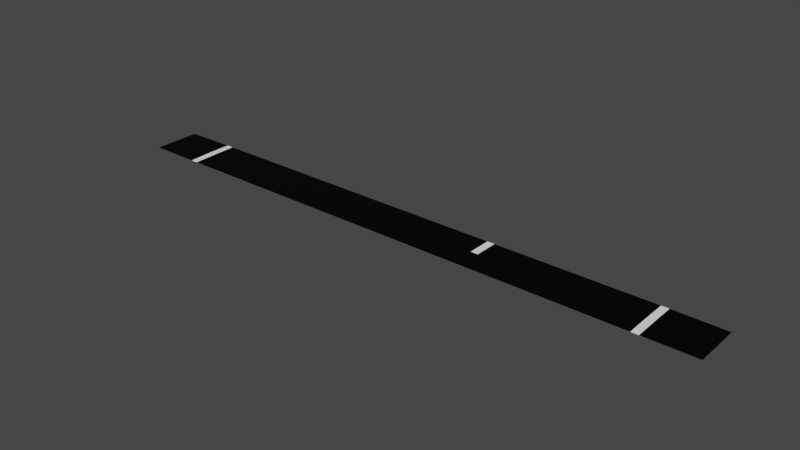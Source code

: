 # Source: road_junction_05_mirror.blend  (saved by Blender 2.80.75; exported with 4.5.12 LTS)
import bpy
from mathutils import Matrix  # noqa: F401  (used for matrix-valued properties, if any)

bpy.ops.wm.read_factory_settings(use_empty=True)
scene = bpy.context.scene
scene.name = 'Scene'

# ---- collections
col_collection = bpy.data.collections.new('Collection'); scene.collection.children.link(col_collection)

# ---- images (referenced by path relative to the original .blend; pixels are not part of the script)
import os
ASSET_DIR = os.environ.get("B2B_ASSET_DIR", "")  # directory of the original .blend (textures are referenced by path, not embedded)
HERE = os.path.dirname(os.path.abspath(__file__))  # packed textures are extracted next to this script under _unpacked/

def load_image(name, relpath, width, height, colorspace="sRGB"):
    """Load a texture the original file referenced (path relative to the .blend, or extracted next to this script)."""
    p = next((c for c in (os.path.join(HERE, relpath), os.path.join(ASSET_DIR, relpath)) if relpath and os.path.exists(c)), "")
    if p:
        img = bpy.data.images.load(p, check_existing=True)
        img.name = name
    else:  # same state as the original file: an image datablock whose file is absent (Cycles renders it pink)
        img = bpy.data.images.new(name, width, height)
        img.source = "FILE"
        img.filepath = "//" + (relpath or name)
    img.colorspace_settings.name = colorspace
    return img
img_junction_00 = load_image('junction_00', 'junction_05_mirror.png', 1024, 1024, 'sRGB')

# ---- materials (node trees are filled in below, after node groups)
mat_material_001 = bpy.data.materials.new('Material.001')
mat_material_002 = bpy.data.materials.new('Material.002')
mat_material_003 = bpy.data.materials.new('Material.003')

# ---- material node trees
mat_material_001.use_nodes = True; mat_material_001.node_tree.nodes.clear()
_N = mat_material_001.node_tree.nodes; _L = mat_material_001.node_tree.links
n0 = _N.new('ShaderNodeOutputMaterial'); n0.name = 'Material Output'; n0.location = (300, 300)
n1 = _N.new('ShaderNodeBsdfPrincipled'); n1.name = 'Principled BSDF'; n1.location = (10, 300)
n1.distribution = 'GGX'
n1.subsurface_method = 'BURLEY'
n1.inputs[0].default_value = (1.0, 1.0, 1.0, 1.0)
n1.inputs[3].default_value = 1.45
n1.inputs[27].default_value = (0.0, 0.0, 0.0, 1.0)
n1.inputs[28].default_value = 1.0
n2 = _N.new('ShaderNodeTexImage'); n2.name = 'Image Texture'; n2.location = (-4, 597)
n2.image = img_junction_00
_L.new(n1.outputs[0], n0.inputs[0])
n0.is_active_output = True
mat_material_002.use_nodes = True; mat_material_002.node_tree.nodes.clear()
_N = mat_material_002.node_tree.nodes; _L = mat_material_002.node_tree.links
n0 = _N.new('ShaderNodeOutputMaterial'); n0.name = 'Material Output'; n0.location = (300, 300)
n1 = _N.new('ShaderNodeBsdfPrincipled'); n1.name = 'Principled BSDF'; n1.location = (10, 300)
n1.distribution = 'GGX'
n1.subsurface_method = 'BURLEY'
n1.inputs[0].default_value = (0.0, 0.0, 0.0, 1.0)
n1.inputs[3].default_value = 1.45
n1.inputs[13].default_value = 0.1261
n1.inputs[27].default_value = (0.0, 0.0, 0.0, 1.0)
n1.inputs[28].default_value = 1.0
n2 = _N.new('ShaderNodeTexImage'); n2.name = 'Image Texture'; n2.location = (24, 586)
n2.image = img_junction_00
_L.new(n1.outputs[0], n0.inputs[0])
n0.is_active_output = True
mat_material_003.use_nodes = True; mat_material_003.node_tree.nodes.clear()
_N = mat_material_003.node_tree.nodes; _L = mat_material_003.node_tree.links
n0 = _N.new('ShaderNodeOutputMaterial'); n0.name = 'Material Output'; n0.location = (300, 300)
n1 = _N.new('ShaderNodeBsdfPrincipled'); n1.name = 'Principled BSDF'; n1.location = (10, 300)
n1.distribution = 'GGX'
n1.subsurface_method = 'BURLEY'
n1.inputs[0].default_value = (0.1193, 0.1193, 0.1193, 1.0)
n1.inputs[3].default_value = 1.45
n1.inputs[27].default_value = (0.0, 0.0, 0.0, 1.0)
n1.inputs[28].default_value = 1.0
n2 = _N.new('ShaderNodeTexImage'); n2.name = 'Image Texture'; n2.location = (20, 595)
n2.image = img_junction_00
_L.new(n1.outputs[0], n0.inputs[0])
n0.is_active_output = True

# ---- world
world_world = bpy.data.worlds.new('World'); scene.world = world_world
world_world.use_nodes = True; world_world.node_tree.nodes.clear()
_N = world_world.node_tree.nodes; _L = world_world.node_tree.links
n0 = _N.new('ShaderNodeOutputWorld'); n0.name = 'World Output'; n0.location = (300, 300)
n1 = _N.new('ShaderNodeBackground'); n1.name = 'Background'; n1.location = (10, 300)
n1.inputs[0].default_value = (0.05088, 0.05088, 0.05088, 1.0)
_L.new(n1.outputs[0], n0.inputs[0])
n0.is_active_output = True
world_world.color = (0.05088, 0.05088, 0.05088)
world_world.use_sun_shadow = False
world_world.sun_shadow_jitter_overblur = 0.0

# ---- meshes
me_plane = bpy.data.meshes.new('Plane')
me_plane.from_pydata([(5.079, 0.5, 0.009674), (6.298, 0.5, 1.49e-08), (1.776, 1.0, 0.009674), (6.298, 2.384e-07, 1.49e-08), (5.079, -2.384e-07, 0.0), (1.626, 1.0, 0.009674), (-5.079, 0.5, 0.009674), (1.626, 0.5, 0.009674), (1.776, 0.5, 0.009674), (-6.298, 0.5, 1.49e-08), (-5.229, 1.0, 0.009674), (-6.298, 2.384e-07, 1.49e-08), (-5.079, 2.384e-07, 0.0), (-5.229, 0.5, 0.009674), (-5.229, 2.384e-07, 0.0), (5.229, 0.5, 0.009674), (6.298, 1.0, 1.397e-08), (5.079, 1.0, 0.009674), (5.229, 1.0, 0.009674), (5.229, -1.253e-07, 0.0), (-6.298, 1.0, 1.397e-08), (-5.079, 1.0, 0.009674), (0.0, 0.0, 0.0), (-1.776, 1.0, 0.009674), (-1.776, 0.5, 0.009674), (-1.676, 1.0, 0.009674), (-1.676, 0.5, 0.009674)], [], [(9, 11, 14, 13), (8, 0, 17, 2), (16, 18, 15, 1), (21, 10, 13, 6), (8, 2, 5, 7), (1, 15, 19, 3), (18, 17, 0, 15), (10, 20, 9, 13), (24, 23, 21, 6), (15, 0, 4, 19), (13, 14, 12, 6), (4, 0, 8, 7, 26, 24, 6, 12, 22), (26, 25, 23, 24), (7, 5, 25, 26)])
me_plane.polygons.foreach_set('material_index', [1, 1, 1, 0, 0, 1, 0, 1, 1, 0, 0, 1, 1, 1])
_uv = me_plane.uv_layers.new(name='UVMap')
_uv.uv.foreach_set('vector', [0.9081, 0.601, 0.7283, 0.601, 0.7283, 0.999, 0.9081, 0.999, 0.001001, 0.199, 0.7263, 0.199, 0.7263, 0.001001, 0.001001, 0.001001, 0.3626, 0.999, 0.3626, 0.601, 0.1828, 0.601, 0.1828, 0.999, 0.9081, 0.199, 0.9081, 0.101, 0.7283, 0.101, 0.7283, 0.199, 0.999, 0.599, 0.999, 0.401, 0.9101, 0.401, 0.9101, 0.599, 0.3646, 0.799, 0.7263, 0.799, 0.7263, 0.601, 0.3646, 0.601, 0.999, 0.601, 0.9101, 0.601, 0.9101, 0.799, 0.999, 0.799, 0.3646, 0.999, 0.7263, 0.999, 0.7263, 0.801, 0.3646, 0.801, 0.1808, 0.201, 0.001001, 0.201, 0.001001, 0.999, 0.1808, 0.999, 0.9081, 0.099, 0.9081, 0.001001, 0.7283, 0.001001, 0.7283, 0.099, 0.999, 0.199, 0.999, 0.001001, 0.9101, 0.001001, 0.9101, 0.199, 0.9081, 0.399, 0.1828, 0.399, 0.1828, 0.3346, 0.1828, 0.3317, 0.1828, 0.2673, 0.1828, 0.2654, 0.1828, 0.201, 0.9081, 0.201, 0.9081, 0.3, 0.999, 0.399, 0.999, 0.201, 0.9101, 0.201, 0.9101, 0.399, 0.9081, 0.599, 0.9081, 0.401, 0.1828, 0.401, 0.1828, 0.599])
me_plane.materials.append(mat_material_001)
me_plane.materials.append(mat_material_002)
me_plane.materials.append(mat_material_003)
me_plane.use_remesh_preserve_volume = False
me_plane.use_remesh_preserve_attributes = False
me_plane.use_mirror_vertex_groups = False
me_plane.update()

# ---- objects
ob_plane = bpy.data.objects.new('Plane', me_plane)

# ---- transforms, parenting, visibility, modifiers, constraints
ob_plane.location = (0.0, 0.0, 0.0)
ob_plane.lineart.crease_threshold = 0.0

# ---- collection membership
col_collection.objects.link(ob_plane)

# ---- scene / render settings (as saved in the file)
scene.frame_start = 1; scene.frame_end = 10000; scene.frame_set(0)
scene.render.engine = 'CYCLES'
scene.render.image_settings.file_format = 'FFMPEG'
scene.render.image_settings.color_mode = 'RGB'
scene.render.image_settings.compression = 0
scene.render.fps = 3
scene.render.fps_base = 0.1
scene.cycles.use_denoising = False
scene.cycles.samples = 128
scene.cycles.sampling_pattern = 'TABULATED_SOBOL'
scene.cycles.use_adaptive_sampling = False
scene.cycles.use_light_tree = False
scene.view_settings.view_transform = 'Filmic'
bpy.context.view_layer.update()

# ---- added for rendering (the .blend has no active camera and no usable light): camera, sun
cam_auto = bpy.data.cameras.new('AutoCamera')
cam_auto.lens = 50.0
cam_auto.sensor_width = 36.0
cam_auto.clip_end = 1000.0
ob_auto_camera = bpy.data.objects.new('AutoCamera', cam_auto)
scene.collection.objects.link(ob_auto_camera)
ob_auto_camera.location = (11.6915, -13.5298, 9.35807)
ob_auto_camera.rotation_euler = (1.09748, -7.21219e-08, 0.694738)
scene.camera = ob_auto_camera
light_auto_sun = bpy.data.lights.new('AutoSun', 'SUN')
light_auto_sun.energy = 3.0
light_auto_sun.angle = 0.0523599
ob_auto_sun = bpy.data.objects.new('AutoSun', light_auto_sun)
scene.collection.objects.link(ob_auto_sun)
ob_auto_sun.rotation_euler = (0.872665, 0.174533, 0.523599)
bpy.context.view_layer.update()
